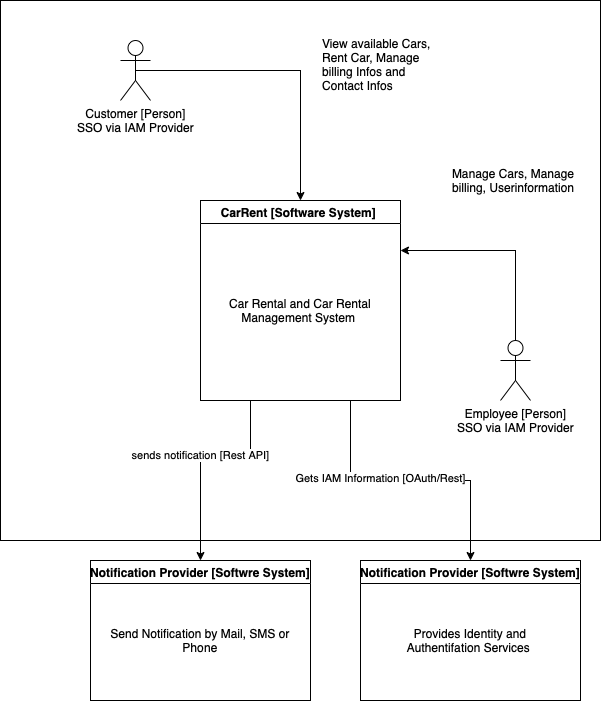

The diagram above was exported from draw.io. Its source (the exported page's mxGraphModel, read from the mxfile embedded in the PNG):
<mxGraphModel dx="700" dy="825" grid="1" gridSize="10" guides="1" tooltips="1" connect="1" arrows="1" fold="1" page="1" pageScale="1" pageWidth="827" pageHeight="1169" math="0" shadow="0">
  <root>
    <mxCell id="0" />
    <mxCell id="1" parent="0" />
    <mxCell id="TTw7TrBOl0EUvStgv37W-1" value="" style="rounded=0;whiteSpace=wrap;html=1;" parent="1" vertex="1">
      <mxGeometry x="80" y="40" width="600" height="540" as="geometry" />
    </mxCell>
    <mxCell id="TTw7TrBOl0EUvStgv37W-6" style="edgeStyle=orthogonalEdgeStyle;rounded=0;orthogonalLoop=1;jettySize=auto;html=1;exitX=0.5;exitY=0.5;exitDx=0;exitDy=0;exitPerimeter=0;" parent="1" source="TTw7TrBOl0EUvStgv37W-2" target="TTw7TrBOl0EUvStgv37W-4" edge="1">
      <mxGeometry relative="1" as="geometry" />
    </mxCell>
    <mxCell id="TTw7TrBOl0EUvStgv37W-2" value="Customer [Person]&lt;br&gt;SSO via IAM Provider" style="shape=umlActor;verticalLabelPosition=bottom;verticalAlign=top;html=1;" parent="1" vertex="1">
      <mxGeometry x="200" y="80" width="30" height="60" as="geometry" />
    </mxCell>
    <mxCell id="TTw7TrBOl0EUvStgv37W-8" style="edgeStyle=orthogonalEdgeStyle;rounded=0;orthogonalLoop=1;jettySize=auto;html=1;exitX=0.5;exitY=0;exitDx=0;exitDy=0;exitPerimeter=0;entryX=1;entryY=0.25;entryDx=0;entryDy=0;" parent="1" source="TTw7TrBOl0EUvStgv37W-3" target="TTw7TrBOl0EUvStgv37W-4" edge="1">
      <mxGeometry relative="1" as="geometry" />
    </mxCell>
    <mxCell id="TTw7TrBOl0EUvStgv37W-3" value="Employee [Person]&lt;br&gt;SSO via IAM Provider" style="shape=umlActor;verticalLabelPosition=bottom;verticalAlign=top;html=1;" parent="1" vertex="1">
      <mxGeometry x="580" y="380" width="30" height="60" as="geometry" />
    </mxCell>
    <mxCell id="TTw7TrBOl0EUvStgv37W-16" style="edgeStyle=orthogonalEdgeStyle;rounded=0;orthogonalLoop=1;jettySize=auto;html=1;exitX=0.75;exitY=1;exitDx=0;exitDy=0;" parent="1" source="TTw7TrBOl0EUvStgv37W-4" target="TTw7TrBOl0EUvStgv37W-13" edge="1">
      <mxGeometry relative="1" as="geometry" />
    </mxCell>
    <mxCell id="TTw7TrBOl0EUvStgv37W-18" value="Gets IAM Information [OAuth/Rest]" style="edgeLabel;html=1;align=center;verticalAlign=middle;resizable=0;points=[];" parent="TTw7TrBOl0EUvStgv37W-16" vertex="1" connectable="0">
      <mxGeometry x="-0.2214" y="3" relative="1" as="geometry">
        <mxPoint as="offset" />
      </mxGeometry>
    </mxCell>
    <mxCell id="TTw7TrBOl0EUvStgv37W-17" value="sends notification [Rest API]" style="edgeStyle=orthogonalEdgeStyle;rounded=0;orthogonalLoop=1;jettySize=auto;html=1;exitX=0.25;exitY=1;exitDx=0;exitDy=0;" parent="1" source="TTw7TrBOl0EUvStgv37W-4" target="TTw7TrBOl0EUvStgv37W-11" edge="1">
      <mxGeometry relative="1" as="geometry">
        <Array as="points">
          <mxPoint x="330" y="490" />
          <mxPoint x="280" y="490" />
        </Array>
      </mxGeometry>
    </mxCell>
    <mxCell id="TTw7TrBOl0EUvStgv37W-4" value="CarRent [Software System] " style="swimlane;" parent="1" vertex="1">
      <mxGeometry x="280" y="240" width="200" height="200" as="geometry" />
    </mxCell>
    <mxCell id="TTw7TrBOl0EUvStgv37W-5" value="Car Rental and Car Rental Management System&amp;nbsp;" style="text;html=1;strokeColor=none;fillColor=none;align=center;verticalAlign=middle;whiteSpace=wrap;rounded=0;" parent="TTw7TrBOl0EUvStgv37W-4" vertex="1">
      <mxGeometry x="10" y="30" width="180" height="160" as="geometry" />
    </mxCell>
    <mxCell id="TTw7TrBOl0EUvStgv37W-9" value="View available Cars, Rent Car, Manage billing Infos and Contact Infos" style="text;html=1;strokeColor=none;fillColor=none;align=left;verticalAlign=top;whiteSpace=wrap;rounded=0;" parent="1" vertex="1">
      <mxGeometry x="400" y="70" width="130" height="80" as="geometry" />
    </mxCell>
    <mxCell id="TTw7TrBOl0EUvStgv37W-10" value="Manage Cars, Manage billing, Userinformation" style="text;html=1;strokeColor=none;fillColor=none;align=left;verticalAlign=top;whiteSpace=wrap;rounded=0;" parent="1" vertex="1">
      <mxGeometry x="530" y="200" width="130" height="80" as="geometry" />
    </mxCell>
    <mxCell id="TTw7TrBOl0EUvStgv37W-11" value="Notification Provider [Softwre System]" style="swimlane;" parent="1" vertex="1">
      <mxGeometry x="170" y="600" width="220" height="140" as="geometry" />
    </mxCell>
    <mxCell id="TTw7TrBOl0EUvStgv37W-12" value="Send Notification by Mail, SMS or Phone" style="text;html=1;strokeColor=none;fillColor=none;align=center;verticalAlign=middle;whiteSpace=wrap;rounded=0;" parent="TTw7TrBOl0EUvStgv37W-11" vertex="1">
      <mxGeometry x="10" y="30" width="200" height="100" as="geometry" />
    </mxCell>
    <mxCell id="TTw7TrBOl0EUvStgv37W-13" value="Notification Provider [Softwre System]" style="swimlane;" parent="1" vertex="1">
      <mxGeometry x="440" y="600" width="220" height="140" as="geometry" />
    </mxCell>
    <mxCell id="TTw7TrBOl0EUvStgv37W-14" value="Provides Identity and Authentifation&amp;nbsp;Services&amp;nbsp;" style="text;html=1;strokeColor=none;fillColor=none;align=center;verticalAlign=middle;whiteSpace=wrap;rounded=0;" parent="TTw7TrBOl0EUvStgv37W-13" vertex="1">
      <mxGeometry x="10" y="30" width="200" height="100" as="geometry" />
    </mxCell>
  </root>
</mxGraphModel>